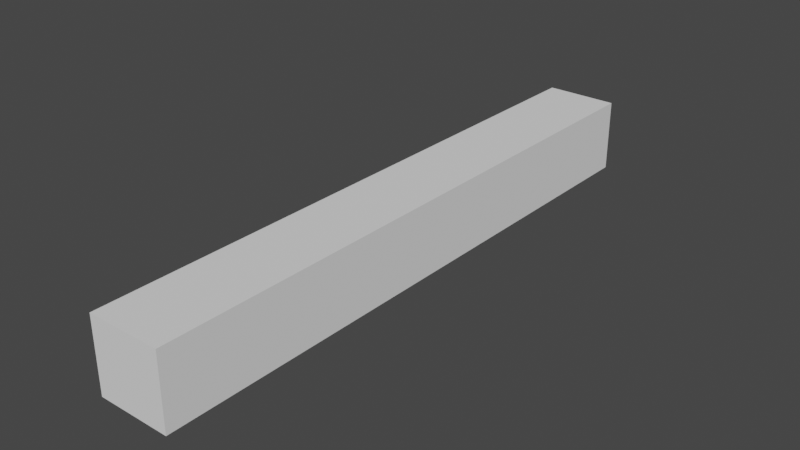 # Source: untitled_1_.blend  (saved by Blender 4.3.34; exported with 4.5.12 LTS)
import bpy
from mathutils import Matrix  # noqa: F401  (used for matrix-valued properties, if any)

bpy.ops.wm.read_factory_settings(use_empty=True)
scene = bpy.context.scene
scene.name = 'Scene'

# ---- collections
col_collection = bpy.data.collections.new('Collection'); scene.collection.children.link(col_collection)

# ---- world
world_world = bpy.data.worlds.new('World'); scene.world = world_world
world_world.use_nodes = True; world_world.node_tree.nodes.clear()
_N = world_world.node_tree.nodes; _L = world_world.node_tree.links
n0 = _N.new('ShaderNodeOutputWorld'); n0.name = 'World Output'; n0.location = (300, 300)
n1 = _N.new('ShaderNodeBackground'); n1.name = 'Background'; n1.location = (10, 300)
n1.inputs[0].default_value = (0.05088, 0.05088, 0.05088, 1.0)
_L.new(n1.outputs[0], n0.inputs[0])
n0.is_active_output = True
world_world.color = (0.05088, 0.05088, 0.05088)
world_world.use_sun_shadow = False
world_world.sun_shadow_jitter_overblur = 0.0

# ---- meshes
me_cube_002 = bpy.data.meshes.new('Cube.002')
me_cube_002.from_pydata([(-0.3558, -7.831, -0.3558), (-0.3558, -7.831, 0.3558), (-0.3558, -1.969, -0.3558), (-0.3558, -1.969, 0.3558), (0.3558, -7.831, -0.3558), (0.3558, -7.831, 0.3558), (0.3558, -1.969, -0.3558), (0.3558, -1.969, 0.3558)], [], [(0, 1, 3, 2), (2, 3, 7, 6), (6, 7, 5, 4), (4, 5, 1, 0), (2, 6, 4, 0), (7, 3, 1, 5)])
_uv = me_cube_002.uv_layers.new(name='UVMap')
_uv.uv.foreach_set('vector', [0.375, 0.0, 0.625, 0.0, 0.625, 0.25, 0.375, 0.25, 0.375, 0.25, 0.625, 0.25, 0.625, 0.5, 0.375, 0.5, 0.375, 0.5, 0.625, 0.5, 0.625, 0.75, 0.375, 0.75, 0.375, 0.75, 0.625, 0.75, 0.625, 1.0, 0.375, 1.0, 0.125, 0.5, 0.375, 0.5, 0.375, 0.75, 0.125, 0.75, 0.625, 0.5, 0.875, 0.5, 0.875, 0.75, 0.625, 0.75])
me_cube_002.materials.append(None)
me_cube_002.update()

# ---- objects
ob_cube = bpy.data.objects.new('Cube', me_cube_002)

# ---- transforms, parenting, visibility, modifiers, constraints
ob_cube.location = (0.0, 0.0, 0.0)

# ---- collection membership
col_collection.objects.link(ob_cube)

# ---- scene / render settings (as saved in the file)
scene.frame_start = 1; scene.frame_end = 20; scene.frame_set(20)
scene.render.engine = 'BLENDER_EEVEE_NEXT'
scene.cycles.sampling_pattern = 'TABULATED_SOBOL'
scene.view_settings.view_transform = 'Filmic'
bpy.context.view_layer.update()

# ---- added for rendering (the .blend has no active camera and no usable light): camera, sun
cam_auto = bpy.data.cameras.new('AutoCamera')
cam_auto.lens = 50.0
cam_auto.sensor_width = 36.0
cam_auto.clip_end = 1000.0
ob_auto_camera = bpy.data.objects.new('AutoCamera', cam_auto)
scene.collection.objects.link(ob_auto_camera)
ob_auto_camera.location = (5.50253, -11.5032, 4.40202)
ob_auto_camera.rotation_euler = (1.09748, -7.21219e-08, 0.694738)
scene.camera = ob_auto_camera
light_auto_sun = bpy.data.lights.new('AutoSun', 'SUN')
light_auto_sun.energy = 3.0
light_auto_sun.angle = 0.0523599
ob_auto_sun = bpy.data.objects.new('AutoSun', light_auto_sun)
scene.collection.objects.link(ob_auto_sun)
ob_auto_sun.rotation_euler = (0.872665, 0.174533, 0.523599)
bpy.context.view_layer.update()
